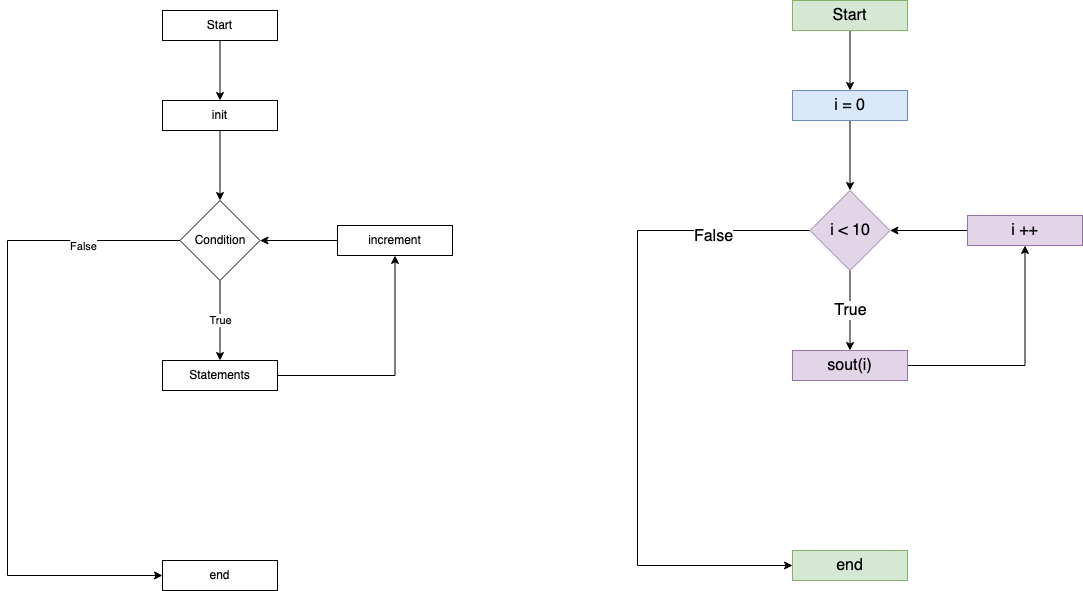

The diagram above was exported from draw.io. Its source (the exported page's mxGraphModel, read from the mxfile embedded in the PNG):
<mxGraphModel dx="1411" dy="701" grid="1" gridSize="10" guides="1" tooltips="1" connect="1" arrows="1" fold="1" page="1" pageScale="1" pageWidth="850" pageHeight="1100" math="0" shadow="0">
  <root>
    <mxCell id="0" />
    <mxCell id="1" parent="0" />
    <mxCell id="Teq_lFEXALvcUW3ESkXU-4" style="edgeStyle=orthogonalEdgeStyle;rounded=0;orthogonalLoop=1;jettySize=auto;html=1;entryX=0.5;entryY=0;entryDx=0;entryDy=0;" edge="1" parent="1" source="Teq_lFEXALvcUW3ESkXU-1" target="Teq_lFEXALvcUW3ESkXU-3">
      <mxGeometry relative="1" as="geometry" />
    </mxCell>
    <mxCell id="Teq_lFEXALvcUW3ESkXU-1" value="init" style="rounded=0;whiteSpace=wrap;html=1;" vertex="1" parent="1">
      <mxGeometry x="305" y="140" width="115" height="30" as="geometry" />
    </mxCell>
    <mxCell id="Teq_lFEXALvcUW3ESkXU-2" value="end" style="rounded=0;whiteSpace=wrap;html=1;" vertex="1" parent="1">
      <mxGeometry x="305" y="600" width="115" height="30" as="geometry" />
    </mxCell>
    <mxCell id="Teq_lFEXALvcUW3ESkXU-5" style="edgeStyle=orthogonalEdgeStyle;rounded=0;orthogonalLoop=1;jettySize=auto;html=1;entryX=0;entryY=0.5;entryDx=0;entryDy=0;exitX=0;exitY=0.5;exitDx=0;exitDy=0;" edge="1" parent="1" source="Teq_lFEXALvcUW3ESkXU-3" target="Teq_lFEXALvcUW3ESkXU-2">
      <mxGeometry relative="1" as="geometry">
        <Array as="points">
          <mxPoint x="150" y="280" />
          <mxPoint x="150" y="615" />
        </Array>
      </mxGeometry>
    </mxCell>
    <mxCell id="Teq_lFEXALvcUW3ESkXU-6" value="False" style="edgeLabel;html=1;align=center;verticalAlign=middle;resizable=0;points=[];" vertex="1" connectable="0" parent="Teq_lFEXALvcUW3ESkXU-5">
      <mxGeometry x="-0.7072" y="5" relative="1" as="geometry">
        <mxPoint as="offset" />
      </mxGeometry>
    </mxCell>
    <mxCell id="Teq_lFEXALvcUW3ESkXU-8" value="True" style="edgeStyle=orthogonalEdgeStyle;rounded=0;orthogonalLoop=1;jettySize=auto;html=1;" edge="1" parent="1" source="Teq_lFEXALvcUW3ESkXU-3" target="Teq_lFEXALvcUW3ESkXU-7">
      <mxGeometry relative="1" as="geometry" />
    </mxCell>
    <mxCell id="Teq_lFEXALvcUW3ESkXU-3" value="Condition" style="rhombus;whiteSpace=wrap;html=1;" vertex="1" parent="1">
      <mxGeometry x="322.5" y="240" width="80" height="80" as="geometry" />
    </mxCell>
    <mxCell id="Teq_lFEXALvcUW3ESkXU-10" style="edgeStyle=orthogonalEdgeStyle;rounded=0;orthogonalLoop=1;jettySize=auto;html=1;entryX=0.5;entryY=1;entryDx=0;entryDy=0;" edge="1" parent="1" source="Teq_lFEXALvcUW3ESkXU-7" target="Teq_lFEXALvcUW3ESkXU-9">
      <mxGeometry relative="1" as="geometry" />
    </mxCell>
    <mxCell id="Teq_lFEXALvcUW3ESkXU-7" value="Statements" style="rounded=0;whiteSpace=wrap;html=1;" vertex="1" parent="1">
      <mxGeometry x="305" y="400" width="115" height="30" as="geometry" />
    </mxCell>
    <mxCell id="Teq_lFEXALvcUW3ESkXU-11" style="edgeStyle=orthogonalEdgeStyle;rounded=0;orthogonalLoop=1;jettySize=auto;html=1;entryX=1;entryY=0.5;entryDx=0;entryDy=0;" edge="1" parent="1" source="Teq_lFEXALvcUW3ESkXU-9" target="Teq_lFEXALvcUW3ESkXU-3">
      <mxGeometry relative="1" as="geometry" />
    </mxCell>
    <mxCell id="Teq_lFEXALvcUW3ESkXU-9" value="increment" style="rounded=0;whiteSpace=wrap;html=1;" vertex="1" parent="1">
      <mxGeometry x="480" y="265" width="115" height="30" as="geometry" />
    </mxCell>
    <mxCell id="Teq_lFEXALvcUW3ESkXU-13" style="edgeStyle=orthogonalEdgeStyle;rounded=0;orthogonalLoop=1;jettySize=auto;html=1;entryX=0.5;entryY=0;entryDx=0;entryDy=0;" edge="1" parent="1" source="Teq_lFEXALvcUW3ESkXU-12" target="Teq_lFEXALvcUW3ESkXU-1">
      <mxGeometry relative="1" as="geometry" />
    </mxCell>
    <mxCell id="Teq_lFEXALvcUW3ESkXU-12" value="Start" style="rounded=0;whiteSpace=wrap;html=1;" vertex="1" parent="1">
      <mxGeometry x="305" y="50" width="115" height="30" as="geometry" />
    </mxCell>
    <mxCell id="Teq_lFEXALvcUW3ESkXU-14" style="edgeStyle=orthogonalEdgeStyle;rounded=0;orthogonalLoop=1;jettySize=auto;html=1;entryX=0.5;entryY=0;entryDx=0;entryDy=0;fontSize=16;" edge="1" source="Teq_lFEXALvcUW3ESkXU-15" target="Teq_lFEXALvcUW3ESkXU-20" parent="1">
      <mxGeometry relative="1" as="geometry" />
    </mxCell>
    <mxCell id="Teq_lFEXALvcUW3ESkXU-15" value="i = 0" style="rounded=0;whiteSpace=wrap;html=1;fontSize=16;fillColor=#dae8fc;strokeColor=#6c8ebf;" vertex="1" parent="1">
      <mxGeometry x="935" y="130" width="115" height="30" as="geometry" />
    </mxCell>
    <mxCell id="Teq_lFEXALvcUW3ESkXU-16" value="end" style="rounded=0;whiteSpace=wrap;html=1;fontSize=16;fillColor=#d5e8d4;strokeColor=#82b366;" vertex="1" parent="1">
      <mxGeometry x="935" y="590" width="115" height="30" as="geometry" />
    </mxCell>
    <mxCell id="Teq_lFEXALvcUW3ESkXU-17" style="edgeStyle=orthogonalEdgeStyle;rounded=0;orthogonalLoop=1;jettySize=auto;html=1;entryX=0;entryY=0.5;entryDx=0;entryDy=0;exitX=0;exitY=0.5;exitDx=0;exitDy=0;fontSize=16;" edge="1" source="Teq_lFEXALvcUW3ESkXU-20" target="Teq_lFEXALvcUW3ESkXU-16" parent="1">
      <mxGeometry relative="1" as="geometry">
        <Array as="points">
          <mxPoint x="780" y="270" />
          <mxPoint x="780" y="605" />
        </Array>
      </mxGeometry>
    </mxCell>
    <mxCell id="Teq_lFEXALvcUW3ESkXU-18" value="False" style="edgeLabel;html=1;align=center;verticalAlign=middle;resizable=0;points=[];fontSize=16;" vertex="1" connectable="0" parent="Teq_lFEXALvcUW3ESkXU-17">
      <mxGeometry x="-0.7072" y="5" relative="1" as="geometry">
        <mxPoint as="offset" />
      </mxGeometry>
    </mxCell>
    <mxCell id="Teq_lFEXALvcUW3ESkXU-19" value="True" style="edgeStyle=orthogonalEdgeStyle;rounded=0;orthogonalLoop=1;jettySize=auto;html=1;fontSize=16;" edge="1" source="Teq_lFEXALvcUW3ESkXU-20" target="Teq_lFEXALvcUW3ESkXU-22" parent="1">
      <mxGeometry relative="1" as="geometry" />
    </mxCell>
    <mxCell id="Teq_lFEXALvcUW3ESkXU-20" value="i &amp;lt; 10" style="rhombus;whiteSpace=wrap;html=1;fontSize=16;fillColor=#e1d5e7;strokeColor=#9673a6;" vertex="1" parent="1">
      <mxGeometry x="952.5" y="230" width="80" height="80" as="geometry" />
    </mxCell>
    <mxCell id="Teq_lFEXALvcUW3ESkXU-21" style="edgeStyle=orthogonalEdgeStyle;rounded=0;orthogonalLoop=1;jettySize=auto;html=1;entryX=0.5;entryY=1;entryDx=0;entryDy=0;fontSize=16;" edge="1" source="Teq_lFEXALvcUW3ESkXU-22" target="Teq_lFEXALvcUW3ESkXU-24" parent="1">
      <mxGeometry relative="1" as="geometry" />
    </mxCell>
    <mxCell id="Teq_lFEXALvcUW3ESkXU-22" value="sout(i)" style="rounded=0;whiteSpace=wrap;html=1;fontSize=16;fillColor=#e1d5e7;strokeColor=#9673a6;" vertex="1" parent="1">
      <mxGeometry x="935" y="390" width="115" height="30" as="geometry" />
    </mxCell>
    <mxCell id="Teq_lFEXALvcUW3ESkXU-23" style="edgeStyle=orthogonalEdgeStyle;rounded=0;orthogonalLoop=1;jettySize=auto;html=1;entryX=1;entryY=0.5;entryDx=0;entryDy=0;fontSize=16;" edge="1" source="Teq_lFEXALvcUW3ESkXU-24" target="Teq_lFEXALvcUW3ESkXU-20" parent="1">
      <mxGeometry relative="1" as="geometry" />
    </mxCell>
    <mxCell id="Teq_lFEXALvcUW3ESkXU-24" value="i ++" style="rounded=0;whiteSpace=wrap;html=1;fontSize=16;fillColor=#e1d5e7;strokeColor=#9673a6;" vertex="1" parent="1">
      <mxGeometry x="1110" y="255" width="115" height="30" as="geometry" />
    </mxCell>
    <mxCell id="Teq_lFEXALvcUW3ESkXU-25" style="edgeStyle=orthogonalEdgeStyle;rounded=0;orthogonalLoop=1;jettySize=auto;html=1;entryX=0.5;entryY=0;entryDx=0;entryDy=0;fontSize=16;" edge="1" source="Teq_lFEXALvcUW3ESkXU-26" target="Teq_lFEXALvcUW3ESkXU-15" parent="1">
      <mxGeometry relative="1" as="geometry" />
    </mxCell>
    <mxCell id="Teq_lFEXALvcUW3ESkXU-26" value="Start" style="rounded=0;whiteSpace=wrap;html=1;fontSize=16;fillColor=#d5e8d4;strokeColor=#82b366;" vertex="1" parent="1">
      <mxGeometry x="935" y="40" width="115" height="30" as="geometry" />
    </mxCell>
  </root>
</mxGraphModel>